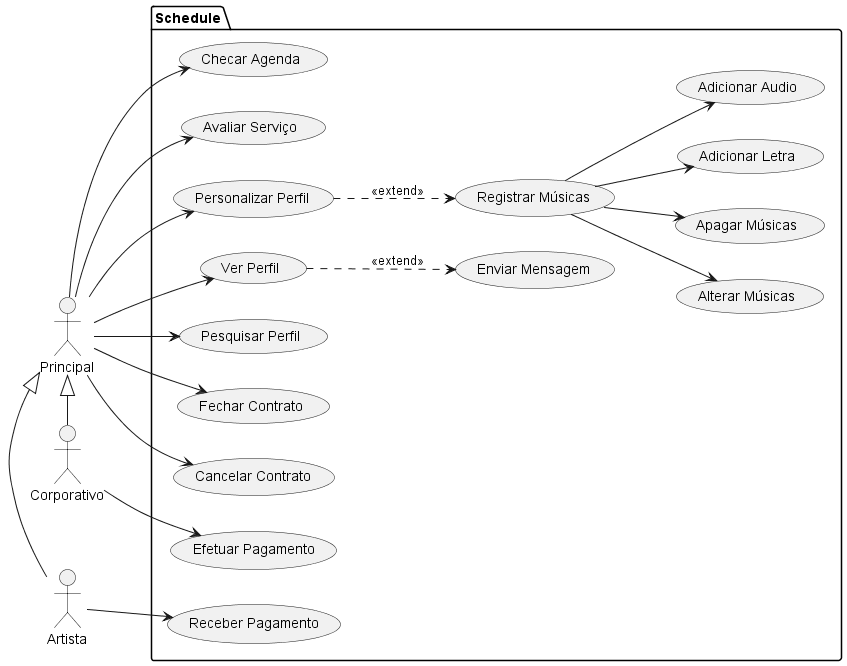

The diagram above was rendered by PlantUML. Its source (embedded in the PNG):
@startuml "use-cases"
left to right direction
actor Principal as P
actor Artista as A
actor Corporativo as C

package Schedule{
  usecase "Ver Perfil" as verPerfil
  usecase "Enviar Mensagem" as enviarMensagem
  usecase "Personalizar Perfil" as personalizarPerfil
  usecase "Pesquisar Perfil" as pesquisarPerfil
  usecase "Fechar Contrato" as fecharContrato
  usecase "Cancelar Contrato" as cancelarContrato
  usecase "Registrar Músicas" as registrarMusica
  usecase "Alterar Músicas" as alterarMusica
  usecase "Apagar Músicas" as apagarMusica
  usecase "Adicionar Letra" as adicionarLetra
  usecase "Adicionar Audio" as adicionarAudio
  usecase "Checar Agenda" as checarAgenda
  usecase "Receber Pagamento" as receberPagamento
  usecase "Efetuar Pagamento" as efetuarPagamento
  usecase "Avaliar Serviço" as avaliarServico
}
P <|-right- A
P <|-right- C

P --> verPerfil
P --> personalizarPerfil
P --> pesquisarPerfil
P --> fecharContrato
P --> cancelarContrato
P --> avaliarServico
P --> checarAgenda
registrarMusica --> alterarMusica
registrarMusica --> apagarMusica
registrarMusica --> adicionarLetra
registrarMusica --> adicionarAudio

A --> receberPagamento

C --> efetuarPagamento


(enviarMensagem) <.up. (verPerfil) : <<extend>>
(registrarMusica) <.up. (personalizarPerfil) : <<extend>>
@enduml